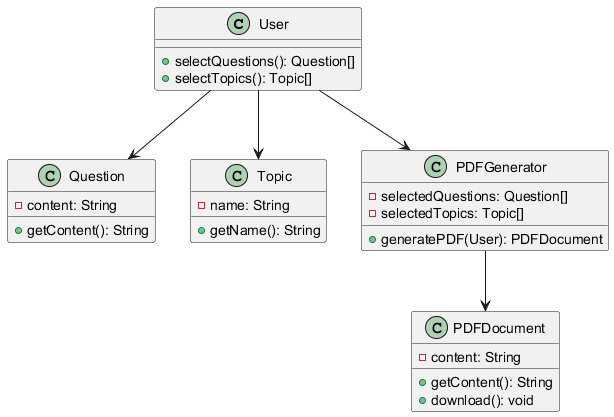

The diagram above was rendered by PlantUML. Its source (embedded in the PNG):
@startuml
class User {
    + selectQuestions(): Question[]
    + selectTopics(): Topic[]
}

class Question {
    - content: String
    + getContent(): String
}

class Topic {
    - name: String
    + getName(): String
}

class PDFGenerator {
    - selectedQuestions: Question[]
    - selectedTopics: Topic[]
    + generatePDF(User): PDFDocument
}

class PDFDocument {
    - content: String
    + getContent(): String
    + download(): void
}

User --> Question
User --> Topic
User --> PDFGenerator
PDFGenerator --> PDFDocument
@enduml